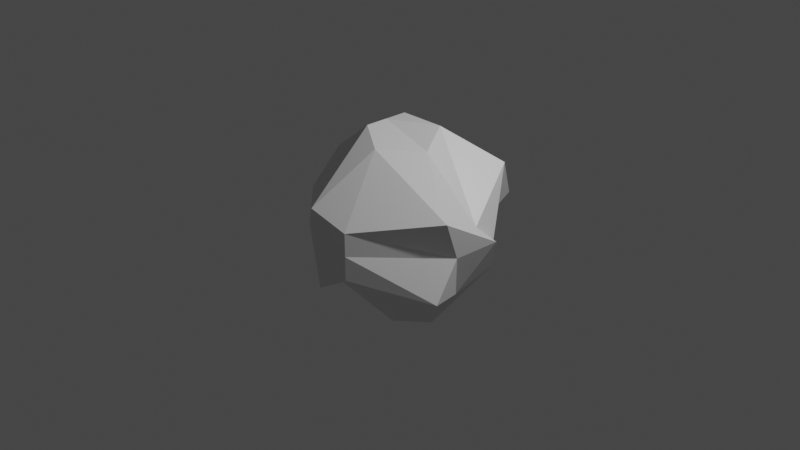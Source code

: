 # Source: asteroid1.blend  (saved by Blender 2.91.10; exported with 4.5.12 LTS)
import bpy
from mathutils import Matrix  # noqa: F401  (used for matrix-valued properties, if any)

bpy.ops.wm.read_factory_settings(use_empty=True)
scene = bpy.context.scene
scene.name = 'Scene'

# ---- collections
col_collection = bpy.data.collections.new('Collection'); scene.collection.children.link(col_collection)

# ---- materials (node trees are filled in below, after node groups)
mat_material = bpy.data.materials.new('Material')
mat_material.alpha_threshold = 0.0
mat_material.use_transparent_shadow = False
mat_material.line_color = (0.0, 0.0, 0.0, 1.0)

# ---- material node trees
mat_material.use_nodes = True; mat_material.node_tree.nodes.clear()
_N = mat_material.node_tree.nodes; _L = mat_material.node_tree.links
n0 = _N.new('ShaderNodeOutputMaterial'); n0.name = 'Material Output'; n0.location = (300, 300)
n1 = _N.new('ShaderNodeBsdfPrincipled'); n1.name = 'Principled BSDF'; n1.location = (10, 300)
n1.distribution = 'GGX'
n1.subsurface_method = 'BURLEY'
n1.inputs[2].default_value = 0.4
n1.inputs[3].default_value = 1.45
n1.inputs[27].default_value = (0.0, 0.0, 0.0, 1.0)
n1.inputs[28].default_value = 1.0
_L.new(n1.outputs[0], n0.inputs[0])
n0.is_active_output = True

# ---- world
world_world = bpy.data.worlds.new('World'); scene.world = world_world
world_world.use_nodes = True; world_world.node_tree.nodes.clear()
_N = world_world.node_tree.nodes; _L = world_world.node_tree.links
n0 = _N.new('ShaderNodeOutputWorld'); n0.name = 'World Output'; n0.location = (300, 300)
n1 = _N.new('ShaderNodeBackground'); n1.name = 'Background'; n1.location = (10, 300)
n1.inputs[0].default_value = (0.05088, 0.05088, 0.05088, 1.0)
_L.new(n1.outputs[0], n0.inputs[0])
n0.is_active_output = True
world_world.color = (0.05088, 0.05088, 0.05088)
world_world.use_sun_shadow = False
world_world.sun_shadow_jitter_overblur = 0.0

# ---- cameras
cam_camera = bpy.data.cameras.new('Camera')
cam_camera.clip_end = 100.0
cam_camera.ortho_scale = 7.314

# ---- lights
light_light = bpy.data.lights.new('Light', 'POINT')
light_light.transmission_factor = 0.0
light_light.energy = 1000.0
light_light.shadow_soft_size = 0.1
light_light.shadow_maximum_resolution = 0.006
light_light.use_absolute_resolution = True

# ---- meshes
me_cube = bpy.data.meshes.new('Cube')
me_cube.from_pydata([(0.8708, -0.06038, -0.491), (0.4567, 0.02494, -1.035), (-0.7162, -0.1639, 0.6413), (-0.2512, 0.05997, 0.9953), (0.9999, 0.05997, 0.2464), (0.3683, 0.02345, 0.8378), (-1.0, 0.05997, -0.2558), (-0.009901, -0.17, -0.9978), (0.1392, 1.196, 0.2882), (0.251, 0.3111, 0.9953), (0.7758, 0.6872, 0.6633), (0.251, 0.3111, -1.005), (0.3054, 0.8906, -0.7851), (0.9999, 0.3111, -0.2558), (0.9901, -0.3255, 0.3949), (0.0672, -0.3796, 0.8905), (0.251, -0.94, 0.2464), (1.007, -0.4577, -0.407), (0.251, -0.94, -0.2558), (0.4046, -0.4718, -0.8281), (-0.3134, 0.7699, 0.44), (-1.0, 0.3111, 0.2464), (-0.2512, 0.3111, 0.9953), (-1.0, 0.3111, -0.2558), (-0.2537, 0.9596, -0.6605), (-0.6876, 0.2394, -0.6471), (-0.8189, -0.4419, 0.2363), (-0.1908, -0.972, 0.3689), (-0.2512, -0.1911, 0.9953), (-0.3941, -0.433, -0.7285), (-0.2384, -0.86, -0.5671), (-1.0, -0.1911, -0.2558), (0.9999, 0.3111, 0.000562), (0.01588, 1.007, -0.2052), (-0.5602, -0.7126, 0.000562), (-0.9727, -0.3531, -0.06214), (0.251, -0.94, 0.000562), (0.9999, -0.1911, 0.000562), (-0.5408, 0.7195, -0.04374), (-0.8431, 0.4453, 0.05744), (1.157, 0.1781, 0.1079), (-1.0, 0.05997, 0.000562), (0.6274, 0.9502, 0.2096), (0.519, 0.6512, -0.09997)], [], [(7, 1, 19, 29), (41, 2, 21, 39), (19, 1, 0, 17), (36, 16, 27, 34), (5, 3, 28, 15), (40, 4, 14, 37), (8, 9, 10, 42), (11, 12, 13), (14, 15, 16), (17, 18, 19), (20, 21, 22), (23, 24, 25), (26, 27, 28), (29, 30, 31), (7, 29, 31, 6), (11, 25, 24, 12), (32, 13, 12, 33, 43), (34, 27, 26, 35), (36, 18, 17, 37), (38, 24, 23, 39), (15, 28, 27, 16), (5, 15, 14, 4), (29, 19, 18, 30), (3, 22, 21, 2), (22, 9, 8, 20), (1, 11, 13, 0), (38, 20, 8, 33), (28, 3, 2, 26), (9, 5, 4, 10), (25, 7, 6, 23), (32, 10, 4, 40), (9, 22, 3, 5), (35, 26, 2, 41), (25, 11, 1, 7), (31, 35, 41, 6), (13, 32, 40, 0), (24, 38, 33, 12), (20, 38, 39, 21), (16, 36, 37, 14), (30, 34, 35, 31), (10, 32, 43, 42), (0, 40, 37, 17), (18, 36, 34, 30), (6, 41, 39, 23), (42, 43, 33, 8)])
_uv = me_cube.uv_layers.new(name='UVMap')
_uv.uv.foreach_set('vector', [0.2186, 0.625, 0.2814, 0.625, 0.2814, 0.6564, 0.2186, 0.6564, 0.5007, 0.125, 0.5314, 0.125, 0.5314, 0.1564, 0.5007, 0.1564, 0.2814, 0.6564, 0.2814, 0.625, 0.4686, 0.625, 0.4686, 0.6564, 0.5007, 0.8436, 0.5314, 0.8436, 0.5314, 0.9064, 0.5007, 0.9064, 0.7186, 0.625, 0.7814, 0.625, 0.7814, 0.6564, 0.7186, 0.6564, 0.5007, 0.625, 0.5314, 0.625, 0.5314, 0.6564, 0.5007, 0.6564, 0.5314, 0.4064, 0.625, 0.4064, 0.5314, 0.5, 0.5314, 0.4579, 0.2814, 0.5936, 0.2814, 0.5, 0.375, 0.5936, 0.5314, 0.6564, 0.625, 0.6564, 0.5314, 0.75, 0.4686, 0.75, 0.375, 0.8436, 0.375, 0.8436, 0.5314, 0.25, 0.5314, 0.25, 0.625, 0.1564, 0.4686, 0.1564, 0.4686, 0.25, 0.375, 0.1564, 0.5314, 0.09361, 0.5314, 0.0, 0.625, 0.09361, 0.2186, 0.6564, 0.2186, 0.75, 0.125, 0.6564, 0.2186, 0.625, 0.2186, 0.6564, 0.125, 0.6564, 0.125, 0.625, 0.2814, 0.5936, 0.2186, 0.5936, 0.2186, 0.5, 0.2814, 0.5, 0.5007, 0.5936, 0.4686, 0.5936, 0.4686, 0.4064, 0.5007, 0.4064, 0.5007, 0.5021, 0.5007, 0.0, 0.5314, 0.0, 0.5314, 0.09361, 0.5007, 0.09361, 0.5007, 0.8436, 0.4686, 0.8436, 0.4686, 0.6564, 0.5007, 0.6564, 0.5007, 0.3436, 0.4686, 0.3436, 0.4686, 0.1564, 0.5007, 0.1564, 0.625, 0.8436, 0.625, 0.9064, 0.5314, 0.9064, 0.5314, 0.8436, 0.7186, 0.625, 0.7186, 0.6564, 0.5314, 0.6564, 0.5314, 0.625, 0.2186, 0.6564, 0.2814, 0.6564, 0.2814, 0.75, 0.2186, 0.75, 0.625, 0.125, 0.625, 0.1564, 0.5314, 0.1564, 0.5314, 0.125, 0.625, 0.3436, 0.625, 0.4064, 0.5314, 0.4064, 0.5314, 0.3436, 0.2814, 0.625, 0.2814, 0.5936, 0.4686, 0.5936, 0.4686, 0.625, 0.5007, 0.3436, 0.5314, 0.3436, 0.5314, 0.4064, 0.5007, 0.4064, 0.625, 0.09361, 0.625, 0.125, 0.5314, 0.125, 0.5314, 0.09361, 0.7186, 0.5936, 0.7186, 0.625, 0.5314, 0.625, 0.5314, 0.5936, 0.2186, 0.5936, 0.2186, 0.625, 0.125, 0.625, 0.125, 0.5936, 0.5007, 0.5936, 0.5314, 0.5936, 0.5314, 0.625, 0.5007, 0.625, 0.7186, 0.5936, 0.7814, 0.5936, 0.7814, 0.625, 0.7186, 0.625, 0.5007, 0.09361, 0.5314, 0.09361, 0.5314, 0.125, 0.5007, 0.125, 0.2186, 0.5936, 0.2814, 0.5936, 0.2814, 0.625, 0.2186, 0.625, 0.4686, 0.09361, 0.5007, 0.09361, 0.5007, 0.125, 0.4686, 0.125, 0.4686, 0.5936, 0.5007, 0.5936, 0.5007, 0.625, 0.4686, 0.625, 0.4686, 0.3436, 0.5007, 0.3436, 0.5007, 0.4064, 0.4686, 0.4064, 0.5314, 0.3436, 0.5007, 0.3436, 0.5007, 0.1564, 0.5314, 0.1564, 0.5314, 0.8436, 0.5007, 0.8436, 0.5007, 0.6564, 0.5314, 0.6564, 0.4686, 0.0, 0.5007, 0.0, 0.5007, 0.09361, 0.4686, 0.09361, 0.5314, 0.5936, 0.5007, 0.5936, 0.5007, 0.5021, 0.5314, 0.5094, 0.4686, 0.625, 0.5007, 0.625, 0.5007, 0.6564, 0.4686, 0.6564, 0.4686, 0.8436, 0.5007, 0.8436, 0.5007, 0.9064, 0.4686, 0.9064, 0.4686, 0.125, 0.5007, 0.125, 0.5007, 0.1564, 0.4686, 0.1564, 0.5314, 0.5094, 0.5007, 0.5021, 0.5007, 0.4064, 0.5314, 0.4064])
me_cube.materials.append(mat_material)
me_cube.use_remesh_preserve_volume = False
me_cube.use_remesh_preserve_attributes = False
me_cube.use_mirror_vertex_groups = False
me_cube.update()

# ---- objects
ob_cube = bpy.data.objects.new('Cube', me_cube)
ob_light = bpy.data.objects.new('Light', light_light)
ob_camera = bpy.data.objects.new('Camera', cam_camera)

# ---- transforms, parenting, visibility, modifiers, constraints
ob_cube.location = (0.0, 0.0, 0.0)
ob_cube.lock_rotations_4d = False
ob_cube.empty_display_type = 'ARROWS'
ob_cube.lineart.crease_threshold = 0.0
ob_light.location = (4.076, 1.005, 5.904)
ob_light.rotation_euler = (0.6503, 0.05522, 1.866)
ob_light.lock_rotations_4d = False
ob_light.empty_display_type = 'ARROWS'
ob_light.color = (0.0, 0.0, 0.0, 0.0)
ob_light.lineart.crease_threshold = 0.0
ob_camera.location = (7.359, -6.926, 4.958)
ob_camera.rotation_euler = (1.109, 0.0, 0.8149)
ob_camera.lock_rotations_4d = False
ob_camera.empty_display_type = 'ARROWS'
ob_camera.color = (0.0, 0.0, 0.0, 0.0)
ob_camera.display_type = 'WIRE'
ob_camera.lineart.crease_threshold = 0.0

# ---- collection membership
col_collection.objects.link(ob_cube)
col_collection.objects.link(ob_light)
col_collection.objects.link(ob_camera)

# ---- scene / render settings (as saved in the file)
scene.camera = ob_camera
scene.frame_start = 1; scene.frame_end = 250; scene.frame_set(227)
scene.render.engine = 'BLENDER_EEVEE_NEXT'
scene.cycles.use_denoising = False
scene.cycles.samples = 128
scene.cycles.sampling_pattern = 'TABULATED_SOBOL'
scene.cycles.use_adaptive_sampling = False
scene.cycles.use_light_tree = False
scene.view_settings.view_transform = 'Filmic'
bpy.context.view_layer.update()
